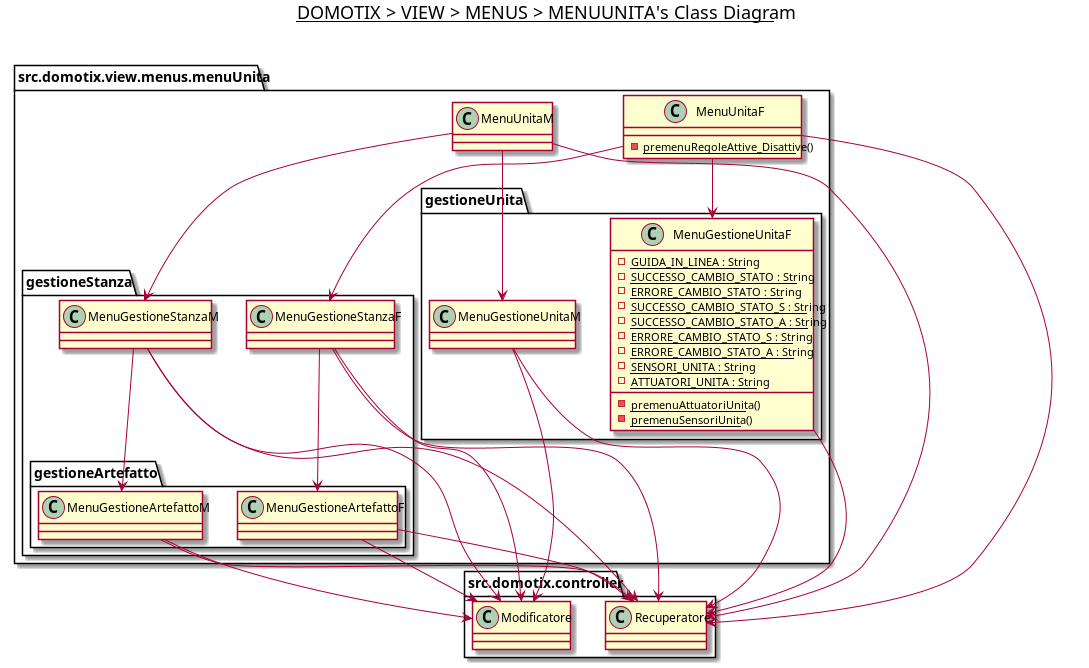

The diagram above was rendered by PlantUML. Its source (embedded in the PNG):
@startuml

title __DOMOTIX > VIEW > MENUS > MENUUNITA's Class Diagram__\n

namespace src.domotix.view.menus.menuUnita {
    class src.domotix.view.menus.menuUnita.MenuUnitaF {
        {static} - premenuRegoleAttive_Disattive()
    }

    class src.domotix.view.menus.menuUnita.MenuUnitaM {
    }

    namespace gestioneUnita {
        class src.domotix.view.menus.menuUnita.gestioneUnita.MenuGestioneUnitaF {
            {static} - GUIDA_IN_LINEA : String
            {static} - SUCCESSO_CAMBIO_STATO : String
            {static} - ERRORE_CAMBIO_STATO : String
            {static} - SUCCESSO_CAMBIO_STATO_S : String
            {static} - SUCCESSO_CAMBIO_STATO_A : String
            {static} - ERRORE_CAMBIO_STATO_S : String
            {static} - ERRORE_CAMBIO_STATO_A : String
            {static} - SENSORI_UNITA : String
            {static} - ATTUATORI_UNITA : String
            {static} - premenuAttuatoriUnita()
            {static} - premenuSensoriUnita()
        }

        class src.domotix.view.menus.menuUnita.gestioneUnita.MenuGestioneUnitaM {
        }
    }

    namespace gestioneStanza {
        class src.domotix.view.menus.menuUnita.gestioneStanza.MenuGestioneStanzaF {
        }

        class src.domotix.view.menus.menuUnita.gestioneStanza.MenuGestioneStanzaM {
        }

        namespace gestioneArtefatto {
            class src.domotix.view.menus.menuUnita.gestioneStanza.gestioneArtefatto.MenuGestioneArtefattoF {
            }

            class src.domotix.view.menus.menuUnita.gestioneStanza.gestioneArtefatto.MenuGestioneArtefattoM {
            }
        }
    }
}

src.domotix.view.menus.menuUnita.MenuUnitaM --> src.domotix.view.menus.menuUnita.gestioneUnita.MenuGestioneUnitaM
src.domotix.view.menus.menuUnita.MenuUnitaM --> src.domotix.view.menus.menuUnita.gestioneStanza.MenuGestioneStanzaM
src.domotix.view.menus.menuUnita.gestioneStanza.MenuGestioneStanzaM --> src.domotix.view.menus.menuUnita.gestioneStanza.gestioneArtefatto.MenuGestioneArtefattoM
src.domotix.view.menus.menuUnita.MenuUnitaF --> src.domotix.view.menus.menuUnita.gestioneUnita.MenuGestioneUnitaF
src.domotix.view.menus.menuUnita.MenuUnitaF --> src.domotix.view.menus.menuUnita.gestioneStanza.MenuGestioneStanzaF
src.domotix.view.menus.menuUnita.gestioneStanza.MenuGestioneStanzaF --> src.domotix.view.menus.menuUnita.gestioneStanza.gestioneArtefatto.MenuGestioneArtefattoF

src.domotix.view.menus.menuUnita.MenuUnitaM --> src.domotix.controller.Recuperatore
src.domotix.view.menus.menuUnita.MenuUnitaF --> src.domotix.controller.Recuperatore
src.domotix.view.menus.menuUnita.gestioneUnita.MenuGestioneUnitaM --> src.domotix.controller.Modificatore
src.domotix.view.menus.menuUnita.gestioneUnita.MenuGestioneUnitaM --> src.domotix.controller.Recuperatore
src.domotix.view.menus.menuUnita.gestioneUnita.MenuGestioneUnitaF --> src.domotix.controller.Recuperatore
src.domotix.view.menus.menuUnita.gestioneStanza.MenuGestioneStanzaM --> src.domotix.controller.Modificatore
src.domotix.view.menus.menuUnita.gestioneStanza.MenuGestioneStanzaM --> src.domotix.controller.Recuperatore
src.domotix.view.menus.menuUnita.gestioneStanza.MenuGestioneStanzaF --> src.domotix.controller.Recuperatore
src.domotix.view.menus.menuUnita.gestioneStanza.MenuGestioneStanzaF --> src.domotix.controller.Modificatore
src.domotix.view.menus.menuUnita.gestioneStanza.gestioneArtefatto.MenuGestioneArtefattoM --> src.domotix.controller.Modificatore
src.domotix.view.menus.menuUnita.gestioneStanza.gestioneArtefatto.MenuGestioneArtefattoM --> src.domotix.controller.Recuperatore
src.domotix.view.menus.menuUnita.gestioneStanza.gestioneArtefatto.MenuGestioneArtefattoF --> src.domotix.controller.Recuperatore
src.domotix.view.menus.menuUnita.gestioneStanza.gestioneArtefatto.MenuGestioneArtefattoF --> src.domotix.controller.Modificatore

@enduml